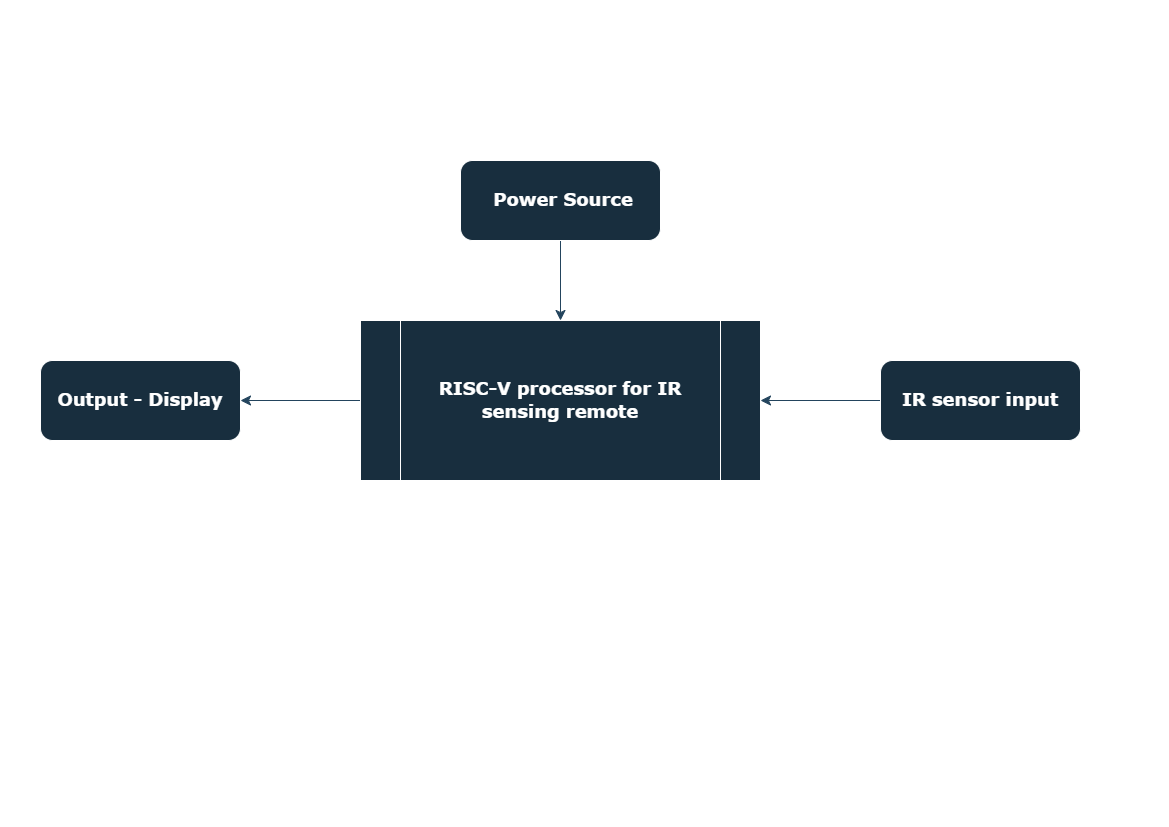

The diagram above was exported from draw.io. Its source (the exported page's mxGraphModel, read from the mxfile embedded in the PNG):
<mxGraphModel dx="1562" dy="1087" grid="1" gridSize="10" guides="1" tooltips="1" connect="1" arrows="1" fold="1" page="1" pageScale="1" pageWidth="1169" pageHeight="827" math="0" shadow="0">
  <root>
    <mxCell id="WIyWlLk6GJQsqaUBKTNV-0" />
    <mxCell id="WIyWlLk6GJQsqaUBKTNV-1" parent="WIyWlLk6GJQsqaUBKTNV-0" />
    <mxCell id="aUj9jRUsX25Kqbxg_DPB-2" value="" style="edgeStyle=none;curved=1;rounded=0;orthogonalLoop=1;jettySize=auto;html=1;fontSize=12;startSize=8;endSize=8;labelBackgroundColor=none;fontColor=default;strokeColor=#23445D;" edge="1" parent="WIyWlLk6GJQsqaUBKTNV-1" source="aUj9jRUsX25Kqbxg_DPB-0" target="aUj9jRUsX25Kqbxg_DPB-1">
      <mxGeometry relative="1" as="geometry" />
    </mxCell>
    <mxCell id="aUj9jRUsX25Kqbxg_DPB-0" value="&lt;h2&gt;&lt;font face=&quot;Verdana&quot;&gt;RISC-V processor for IR sensing remote&lt;/font&gt;&lt;/h2&gt;" style="shape=process;whiteSpace=wrap;html=1;backgroundOutline=1;labelBackgroundColor=none;fillColor=#182E3E;strokeColor=#FFFFFF;fontColor=#FFFFFF;" vertex="1" parent="WIyWlLk6GJQsqaUBKTNV-1">
      <mxGeometry x="360" y="320" width="400" height="160" as="geometry" />
    </mxCell>
    <mxCell id="aUj9jRUsX25Kqbxg_DPB-1" value="&lt;h2&gt;&lt;font face=&quot;Verdana&quot;&gt;Output - Display&lt;/font&gt;&lt;/h2&gt;" style="rounded=1;whiteSpace=wrap;html=1;labelBackgroundColor=none;fillColor=#182E3E;strokeColor=#FFFFFF;fontColor=#FFFFFF;" vertex="1" parent="WIyWlLk6GJQsqaUBKTNV-1">
      <mxGeometry x="40" y="360" width="200" height="80" as="geometry" />
    </mxCell>
    <mxCell id="aUj9jRUsX25Kqbxg_DPB-4" value="" style="edgeStyle=none;curved=1;rounded=0;orthogonalLoop=1;jettySize=auto;html=1;fontSize=12;startSize=8;endSize=8;labelBackgroundColor=none;fontColor=default;strokeColor=#23445D;" edge="1" parent="WIyWlLk6GJQsqaUBKTNV-1" source="aUj9jRUsX25Kqbxg_DPB-3" target="aUj9jRUsX25Kqbxg_DPB-0">
      <mxGeometry relative="1" as="geometry" />
    </mxCell>
    <mxCell id="aUj9jRUsX25Kqbxg_DPB-3" value="&lt;h2&gt;&lt;font face=&quot;Verdana&quot;&gt;IR sensor input&lt;/font&gt;&lt;/h2&gt;" style="rounded=1;whiteSpace=wrap;html=1;labelBackgroundColor=none;fillColor=#182E3E;strokeColor=#FFFFFF;fontColor=#FFFFFF;" vertex="1" parent="WIyWlLk6GJQsqaUBKTNV-1">
      <mxGeometry x="880" y="360" width="200" height="80" as="geometry" />
    </mxCell>
    <mxCell id="aUj9jRUsX25Kqbxg_DPB-6" value="" style="edgeStyle=none;curved=1;rounded=0;orthogonalLoop=1;jettySize=auto;html=1;fontSize=12;startSize=8;endSize=8;labelBackgroundColor=none;fontColor=default;strokeColor=#23445D;" edge="1" parent="WIyWlLk6GJQsqaUBKTNV-1" source="aUj9jRUsX25Kqbxg_DPB-5" target="aUj9jRUsX25Kqbxg_DPB-0">
      <mxGeometry relative="1" as="geometry" />
    </mxCell>
    <mxCell id="aUj9jRUsX25Kqbxg_DPB-5" value="&lt;h2&gt;&lt;font face=&quot;Verdana&quot;&gt;&amp;nbsp;Power Source&lt;/font&gt;&lt;/h2&gt;" style="rounded=1;whiteSpace=wrap;html=1;labelBackgroundColor=none;fillColor=#182E3E;strokeColor=#FFFFFF;fontColor=#FFFFFF;" vertex="1" parent="WIyWlLk6GJQsqaUBKTNV-1">
      <mxGeometry x="460" y="160" width="200" height="80" as="geometry" />
    </mxCell>
  </root>
</mxGraphModel>